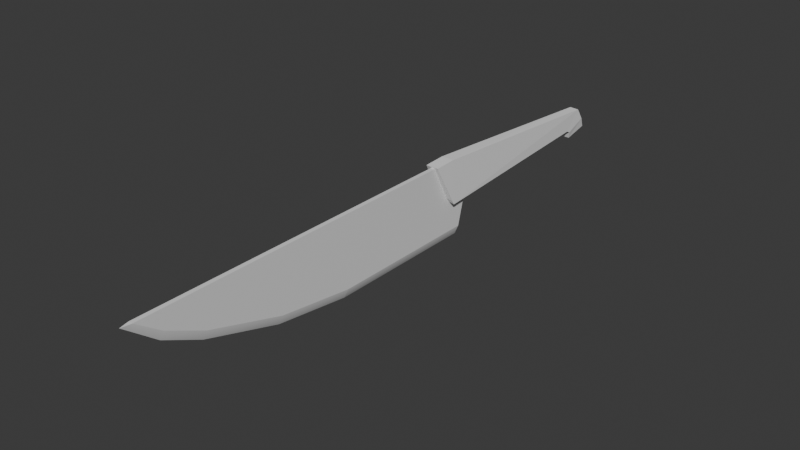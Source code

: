 # Source: knife.blend  (saved by Blender 4.0.36; exported with 4.5.12 LTS)
import bpy
from mathutils import Matrix  # noqa: F401  (used for matrix-valued properties, if any)

bpy.ops.wm.read_factory_settings(use_empty=True)
scene = bpy.context.scene
scene.name = 'Scene'

# ---- collections
col_collection = bpy.data.collections.new('Collection'); scene.collection.children.link(col_collection)

# ---- materials (node trees are filled in below, after node groups)
mat_material = bpy.data.materials.new('Material')
mat_material.alpha_threshold = 0.0
mat_material.use_transparent_shadow = False
mat_material.roughness = 0.5
mat_material.line_color = (0.0, 0.0, 0.0, 1.0)

# ---- node groups
ng_auto_smooth = bpy.data.node_groups.new('Auto Smooth', 'GeometryNodeTree')
_s = ng_auto_smooth.interface.new_socket(name='Geometry', in_out='OUTPUT', socket_type='NodeSocketGeometry')
_s = ng_auto_smooth.interface.new_socket(name='Geometry', in_out='INPUT', socket_type='NodeSocketGeometry')
_s = ng_auto_smooth.interface.new_socket(name='Angle', in_out='INPUT', socket_type='NodeSocketFloat')
_s.subtype = 'ANGLE'
_s.min_value = 0.0
_s.max_value = 3.142
ng_auto_smooth.is_modifier = True
_N = ng_auto_smooth.nodes; _L = ng_auto_smooth.links
n0 = _N.new('NodeGroupOutput'); n0.name = 'Group Output'; n0.location = (480, -100)
n1 = _N.new('NodeGroupInput'); n1.name = 'Group Input'; n1.location = (-420, -300)
n2 = _N.new('NodeGroupInput'); n2.name = 'Group Input.001'; n2.location = (-60, -100)
n3 = _N.new('GeometryNodeSetShadeSmooth'); n3.name = 'Set Shade Smooth'; n3.location = (120, -100)
n3.domain = 'EDGE'
n4 = _N.new('GeometryNodeSetShadeSmooth'); n4.name = 'Set Shade Smooth.001'; n4.location = (300, -100)
n5 = _N.new('GeometryNodeInputMeshEdgeAngle'); n5.name = 'Edge Angle'; n5.location = (-420, -220)
n6 = _N.new('GeometryNodeInputEdgeSmooth'); n6.name = 'Is Edge Smooth'; n6.location = (-60, -160)
n7 = _N.new('GeometryNodeInputShadeSmooth'); n7.name = 'Is Face Smooth'; n7.location = (-240, -340)
n8 = _N.new('FunctionNodeBooleanMath'); n8.name = 'Boolean Math'; n8.location = (-60, -220)
n9 = _N.new('FunctionNodeCompare'); n9.name = 'Compare'; n9.location = (-240, -180)
n9.operation = 'LESS_EQUAL'
_L.new(n5.outputs[0], n9.inputs[0])
_L.new(n4.outputs[0], n0.inputs[0])
_L.new(n1.outputs[1], n9.inputs[1])
_L.new(n9.outputs[0], n8.inputs[0])
_L.new(n7.outputs[0], n8.inputs[1])
_L.new(n2.outputs[0], n3.inputs[0])
_L.new(n6.outputs[0], n3.inputs[1])
_L.new(n3.outputs[0], n4.inputs[0])
_L.new(n8.outputs[0], n3.inputs[2])
n0.is_active_output = True

# ---- material node trees
mat_material.use_nodes = True; mat_material.node_tree.nodes.clear()
_N = mat_material.node_tree.nodes; _L = mat_material.node_tree.links
n0 = _N.new('ShaderNodeOutputMaterial'); n0.name = 'Material Output'; n0.location = (300, 300)
n1 = _N.new('ShaderNodeBsdfPrincipled'); n1.name = 'Principled BSDF'; n1.location = (10, 300)
n1.inputs[3].default_value = 1.45
_L.new(n1.outputs[0], n0.inputs[0])
n0.is_active_output = True

# ---- world
world_world = bpy.data.worlds.new('World'); scene.world = world_world
world_world.use_nodes = True; world_world.node_tree.nodes.clear()
_N = world_world.node_tree.nodes; _L = world_world.node_tree.links
n0 = _N.new('ShaderNodeOutputWorld'); n0.name = 'World Output'; n0.location = (300, 300)
n1 = _N.new('ShaderNodeBackground'); n1.name = 'Background'; n1.location = (10, 300)
n1.inputs[0].default_value = (0.05088, 0.05088, 0.05088, 1.0)
_L.new(n1.outputs[0], n0.inputs[0])
n0.is_active_output = True
world_world.color = (0.05088, 0.05088, 0.05088)
world_world.use_sun_shadow = False
world_world.sun_shadow_jitter_overblur = 0.0

# ---- meshes
me_cube = bpy.data.meshes.new('Cube')
me_cube.from_pydata([(1.0, 1.0, 1.0), (1.0, 1.0, -1.0), (1.0, -1.0, 1.0), (1.0, -1.0, -0.03372), (-1.0, 1.0, 1.0), (-1.0, 1.0, -1.0), (-1.0, -1.0, 1.0), (-1.0, -1.0, -0.03372), (-1.0, 0.0, -1.0), (1.0, 0.0, 1.0), (-1.0, 0.0, 1.0), (1.0, 0.0, -1.0), (-1.0, -0.5, -0.7031), (1.0, -0.5, 1.0), (-1.0, -0.5, 1.0), (1.0, -0.5, -0.7031), (-1.0, -1.248, 0.4888), (-1.0, -1.248, 1.0), (1.0, -1.248, 1.0), (1.0, -1.248, 0.4888), (-1.0, -1.411, 0.9993), (-1.0, -1.408, 1.0), (1.0, -1.408, 1.0), (1.0, -1.411, 0.9993), (-0.03217, -0.5163, -0.9198), (-0.03217, -1.016, -0.2504), (0.03217, 0.9837, -1.217), (-0.03217, 0.9837, -1.217), (0.03217, -1.016, -0.2504), (0.03217, -0.01632, -1.217), (-0.03217, -0.01632, -1.217), (0.03217, -0.5163, -0.9198), (-0.03217, -1.264, 0.272), (0.03217, -1.264, 0.272), (-0.03217, -1.473, 0.9957), (0.03217, -1.473, 0.9957), (1.0, 1.063, 0.05803), (-1.0, 1.063, 0.05803), (1.0, 1.063, 0.9956), (-1.0, 1.063, 0.9956), (1.0, 1.0, 0.352), (-1.0, -1.0, 0.5774), (1.0, -1.0, 0.5932), (-1.0, 1.0, 0.4083), (1.0, 0.0, 0.3247), (-1.0, 0.0, 0.3695), (-1.0, -0.5, 0.3871), (1.0, -0.5, 0.4232), (-1.0, -1.248, 0.798), (1.0, -1.248, 0.7794), (-1.0, -1.41, 0.9997), (1.0, -1.41, 0.9997), (1.0, 1.063, 0.5268), (-1.0, 1.063, 0.5268), (1.0, 1.0, 1.0), (1.0, 1.063, 0.9956), (1.0, 1.0, 0.352), (1.0, 1.063, 0.5268), (-1.0, 1.0, 1.0), (-1.0, 1.063, 0.9956), (-1.0, 1.0, 0.4083), (-1.0, 1.063, 0.5268), (1.0, 1.0, 1.0), (1.0, 1.063, 0.9956), (1.0, 1.0, 0.352), (1.0, 1.063, 0.5268)], [], [(13, 14, 6, 2), (41, 7, 16, 48), (45, 10, 4, 43), (5, 1, 26, 27), (47, 13, 2, 42), (55, 54, 62, 63), (40, 0, 9, 44), (1, 11, 29, 26), (46, 14, 10, 45), (0, 4, 10, 9), (41, 6, 14, 46), (44, 9, 13, 47), (3, 19, 33, 28), (9, 10, 14, 13), (18, 17, 21, 22), (7, 12, 24, 25), (2, 6, 17, 18), (42, 2, 18, 49), (51, 22, 21, 50), (48, 16, 20, 50), (12, 8, 30, 24), (49, 18, 22, 51), (24, 31, 28, 25), (27, 26, 29, 30), (30, 29, 31, 24), (25, 28, 33, 32), (32, 33, 35, 34), (20, 16, 32, 34), (11, 15, 31, 29), (16, 7, 25, 32), (23, 20, 34, 35), (8, 5, 27, 30), (19, 23, 35, 33), (15, 3, 28, 31), (53, 39, 38, 52), (1, 5, 37, 36), (4, 0, 38, 39), (40, 1, 36, 52), (0, 40, 56, 54), (37, 53, 52, 36), (19, 49, 51, 23), (17, 48, 50, 21), (23, 51, 50, 20), (3, 42, 49, 19), (11, 44, 47, 15), (7, 41, 46, 12), (12, 46, 45, 8), (1, 40, 44, 11), (5, 43, 53, 37), (15, 47, 42, 3), (8, 45, 43, 5), (6, 41, 48, 17), (57, 55, 63, 65), (40, 52, 57, 56), (52, 38, 55, 57), (38, 0, 54, 55), (60, 58, 59, 61), (62, 64, 65, 63), (39, 53, 61, 59), (53, 43, 60, 61), (56, 57, 65, 64), (54, 56, 64, 62), (4, 39, 59, 58), (43, 4, 58, 60)])
me_cube.polygons.foreach_set('use_smooth', [True] * 64)
_uv = me_cube.uv_layers.new(name='UVMap')
_uv.uv.foreach_set('vector', [0.625, 0.6875, 0.875, 0.6875, 0.875, 0.75, 0.625, 0.75, 0.5, 0.0, 0.375, 0.0, 0.375, 0.0, 0.5, 0.0, 0.5, 0.125, 0.625, 0.125, 0.625, 0.25, 0.5, 0.25, 0.375, 0.25, 0.375, 0.5, 0.375, 0.5, 0.375, 0.25, 0.5, 0.6875, 0.625, 0.6875, 0.625, 0.75, 0.5, 0.75, 0.625, 0.5, 0.625, 0.5, 0.625, 0.5, 0.625, 0.5, 0.5, 0.5, 0.625, 0.5, 0.625, 0.625, 0.5, 0.625, 0.375, 0.5, 0.375, 0.625, 0.375, 0.625, 0.375, 0.5, 0.5, 0.0625, 0.625, 0.0625, 0.625, 0.125, 0.5, 0.125, 0.625, 0.5, 0.875, 0.5, 0.875, 0.625, 0.625, 0.625, 0.5, 0.0, 0.625, 0.0, 0.625, 0.0625, 0.5, 0.0625, 0.5, 0.625, 0.625, 0.625, 0.625, 0.6875, 0.5, 0.6875, 0.375, 0.75, 0.375, 0.75, 0.375, 0.75, 0.375, 0.75, 0.625, 0.625, 0.875, 0.625, 0.875, 0.6875, 0.625, 0.6875, 0.625, 0.75, 0.875, 0.75, 0.875, 0.75, 0.625, 0.75, 0.375, 0.0, 0.375, 0.0625, 0.375, 0.0625, 0.375, 0.0, 0.625, 0.75, 0.875, 0.75, 0.875, 0.75, 0.625, 0.75, 0.5, 0.75, 0.625, 0.75, 0.625, 0.75, 0.5, 0.75, 0.5, 0.75, 0.625, 0.75, 0.625, 1.0, 0.5, 1.0, 0.5, 0.0, 0.375, 0.0, 0.375, 0.0, 0.5, 0.0, 0.375, 0.0625, 0.375, 0.125, 0.375, 0.125, 0.375, 0.0625, 0.5, 0.75, 0.625, 0.75, 0.625, 0.75, 0.5, 0.75, 0.125, 0.6875, 0.375, 0.6875, 0.375, 0.75, 0.125, 0.75, 0.125, 0.5, 0.375, 0.5, 0.375, 0.625, 0.125, 0.625, 0.125, 0.625, 0.375, 0.625, 0.375, 0.6875, 0.125, 0.6875, 0.125, 0.75, 0.375, 0.75, 0.375, 0.75, 0.125, 0.75, 0.125, 0.75, 0.375, 0.75, 0.375, 0.75, 0.125, 0.75, 0.375, 0.0, 0.375, 0.0, 0.375, 0.0, 0.375, 0.0, 0.375, 0.625, 0.375, 0.6875, 0.375, 0.6875, 0.375, 0.625, 0.375, 0.0, 0.375, 0.0, 0.375, 0.0, 0.375, 0.0, 0.375, 0.75, 0.375, 1.0, 0.375, 1.0, 0.375, 0.75, 0.375, 0.125, 0.375, 0.25, 0.375, 0.25, 0.375, 0.125, 0.375, 0.75, 0.375, 0.75, 0.375, 0.75, 0.375, 0.75, 0.375, 0.6875, 0.375, 0.75, 0.375, 0.75, 0.375, 0.6875, 0.5, 0.25, 0.625, 0.25, 0.625, 0.5, 0.5, 0.5, 0.375, 0.5, 0.375, 0.25, 0.375, 0.25, 0.375, 0.5, 0.875, 0.5, 0.625, 0.5, 0.625, 0.5, 0.875, 0.5, 0.5, 0.5, 0.375, 0.5, 0.375, 0.5, 0.5, 0.5, 0.625, 0.5, 0.5, 0.5, 0.5, 0.5, 0.625, 0.5, 0.375, 0.25, 0.5, 0.25, 0.5, 0.5, 0.375, 0.5, 0.375, 0.75, 0.5, 0.75, 0.5, 0.75, 0.375, 0.75, 0.625, 0.0, 0.5, 0.0, 0.5, 0.0, 0.625, 0.0, 0.375, 0.75, 0.5, 0.75, 0.5, 1.0, 0.375, 1.0, 0.375, 0.75, 0.5, 0.75, 0.5, 0.75, 0.375, 0.75, 0.375, 0.625, 0.5, 0.625, 0.5, 0.6875, 0.375, 0.6875, 0.375, 0.0, 0.5, 0.0, 0.5, 0.0625, 0.375, 0.0625, 0.375, 0.0625, 0.5, 0.0625, 0.5, 0.125, 0.375, 0.125, 0.375, 0.5, 0.5, 0.5, 0.5, 0.625, 0.375, 0.625, 0.375, 0.25, 0.5, 0.25, 0.5, 0.25, 0.375, 0.25, 0.375, 0.6875, 0.5, 0.6875, 0.5, 0.75, 0.375, 0.75, 0.375, 0.125, 0.5, 0.125, 0.5, 0.25, 0.375, 0.25, 0.625, 0.0, 0.5, 0.0, 0.5, 0.0, 0.625, 0.0, 0.5, 0.5, 0.625, 0.5, 0.625, 0.5, 0.5, 0.5, 0.5, 0.5, 0.5, 0.5, 0.5, 0.5, 0.5, 0.5, 0.5, 0.5, 0.625, 0.5, 0.625, 0.5, 0.5, 0.5, 0.625, 0.5, 0.625, 0.5, 0.625, 0.5, 0.625, 0.5, 0.5, 0.25, 0.625, 0.25, 0.625, 0.25, 0.5, 0.25, 0.625, 0.5, 0.5, 0.5, 0.5, 0.5, 0.625, 0.5, 0.625, 0.25, 0.5, 0.25, 0.5, 0.25, 0.625, 0.25, 0.5, 0.25, 0.5, 0.25, 0.5, 0.25, 0.5, 0.25, 0.5, 0.5, 0.5, 0.5, 0.5, 0.5, 0.5, 0.5, 0.625, 0.5, 0.5, 0.5, 0.5, 0.5, 0.625, 0.5, 0.875, 0.5, 0.875, 0.5, 0.875, 0.5, 0.875, 0.5, 0.5, 0.25, 0.625, 0.25, 0.625, 0.25, 0.5, 0.25])
me_cube.materials.append(mat_material)
me_cube.use_mirror_vertex_groups = False
me_cube.update()
me_cube_001 = bpy.data.meshes.new('Cube.001')
me_cube_001.from_pydata([(-0.05833, -0.0208, -0.1481), (-0.03539, -0.01314, 0.1372), (-0.06472, 0.0208, -0.1481), (-0.0385, 0.01314, 0.1372), (0.05833, -0.0208, -0.1481), (0.01557, -0.01314, 0.1646), (0.05817, 0.01485, -0.1481), (0.01458, 0.01314, 0.1646), (-0.0449, -0.01314, 0.1439), (-0.0449, 0.01314, 0.1439), (-0.02031, 0.01314, 0.1769), (-0.02031, -0.01314, 0.1769), (-0.06489, -0.008609, 0.1472), (-0.06489, 0.008609, 0.1472), (-0.0498, 0.008609, 0.185), (-0.0498, -0.008609, 0.185), (-0.05186, 0.0208, -0.1527), (-0.04627, -0.0208, -0.1542), (0.05573, 0.01485, -0.1809), (0.05588, -0.0208, -0.1809)], [], [(0, 1, 3, 2), (2, 3, 7, 6), (6, 7, 5, 4), (4, 5, 1, 0), (6, 4, 19, 18), (7, 3, 9, 10), (11, 10, 14, 15), (5, 7, 10, 11), (3, 1, 8, 9), (1, 5, 11, 8), (14, 13, 12, 15), (9, 8, 12, 13), (8, 11, 15, 12), (10, 9, 13, 14), (16, 18, 19, 17), (4, 0, 17, 19), (2, 6, 18, 16), (0, 2, 16, 17)])
_uv = me_cube_001.uv_layers.new(name='UVMap')
_uv.uv.foreach_set('vector', [0.375, 0.0, 0.625, 0.0, 0.625, 0.25, 0.375, 0.25, 0.375, 0.25, 0.625, 0.25, 0.625, 0.5, 0.375, 0.5, 0.375, 0.5, 0.625, 0.5, 0.625, 0.75, 0.375, 0.75, 0.375, 0.75, 0.625, 0.75, 0.625, 1.0, 0.375, 1.0, 0.375, 0.5, 0.375, 0.75, 0.375, 0.75, 0.375, 0.5, 0.625, 0.5, 0.625, 0.25, 0.625, 0.25, 0.625, 0.5, 0.625, 0.75, 0.625, 0.5, 0.625, 0.5, 0.625, 0.75, 0.625, 0.75, 0.625, 0.5, 0.625, 0.5, 0.625, 0.75, 0.625, 0.25, 0.625, 0.0, 0.625, 0.0, 0.625, 0.25, 0.625, 1.0, 0.625, 0.75, 0.625, 0.75, 0.625, 1.0, 0.625, 0.5, 0.875, 0.5, 0.875, 0.75, 0.625, 0.75, 0.625, 0.25, 0.625, 0.0, 0.625, 0.0, 0.625, 0.25, 0.625, 1.0, 0.625, 0.75, 0.625, 0.75, 0.625, 1.0, 0.625, 0.5, 0.625, 0.25, 0.625, 0.25, 0.625, 0.5, 0.125, 0.5, 0.375, 0.5, 0.375, 0.75, 0.125, 0.75, 0.375, 0.75, 0.375, 1.0, 0.375, 1.0, 0.375, 0.75, 0.375, 0.25, 0.375, 0.5, 0.375, 0.5, 0.375, 0.25, 0.375, 0.0, 0.375, 0.25, 0.375, 0.25, 0.375, 0.0])
me_cube_001.update()

# ---- objects
ob_cube = bpy.data.objects.new('Cube', me_cube)
ob_cube_001 = bpy.data.objects.new('Cube.001', me_cube_001)

# ---- transforms, parenting, visibility, modifiers, constraints
ob_cube.location = (0.0, 0.0, 0.0)
ob_cube.scale = (0.007453, 0.5488, 0.1264)
ob_cube.lock_rotations_4d = False
ob_cube.empty_display_type = 'ARROWS'
ob_cube.lineart.crease_threshold = 0.0
_m = ob_cube.modifiers.new('Auto Smooth', 'NODES')
_m.node_group = ng_auto_smooth
_gi = [s.identifier for s in ng_auto_smooth.interface.items_tree if s.item_type == 'SOCKET' and s.in_out == 'INPUT']
_m[_gi[1]] = 0.5236  # Angle
ob_cube_001.location = (0.001686, 0.8575, 0.06101)
ob_cube_001.rotation_euler = (-1.571, -1.571, 0.0)
ob_cube_001.scale = (1.268, 1.268, 2.449)

# ---- collection membership
col_collection.objects.link(ob_cube)
col_collection.objects.link(ob_cube_001)

# ---- scene / render settings (as saved in the file)
scene.frame_start = 1; scene.frame_end = 250; scene.frame_set(1)
scene.render.engine = 'BLENDER_EEVEE_NEXT'
scene.cycles.sampling_pattern = 'TABULATED_SOBOL'
bpy.context.view_layer.update()

# ---- added for rendering (the .blend has no active camera and no usable light): camera, sun
cam_auto = bpy.data.cameras.new('AutoCamera')
cam_auto.lens = 50.0
cam_auto.sensor_width = 36.0
cam_auto.clip_end = 1000.0
ob_auto_camera = bpy.data.objects.new('AutoCamera', cam_auto)
scene.collection.objects.link(ob_auto_camera)
ob_auto_camera.location = (1.98083, -2.12387, 1.57392)
ob_auto_camera.rotation_euler = (1.09748, -7.21219e-08, 0.694738)
scene.camera = ob_auto_camera
light_auto_sun = bpy.data.lights.new('AutoSun', 'SUN')
light_auto_sun.energy = 3.0
light_auto_sun.angle = 0.0523599
ob_auto_sun = bpy.data.objects.new('AutoSun', light_auto_sun)
scene.collection.objects.link(ob_auto_sun)
ob_auto_sun.rotation_euler = (0.872665, 0.174533, 0.523599)
bpy.context.view_layer.update()
